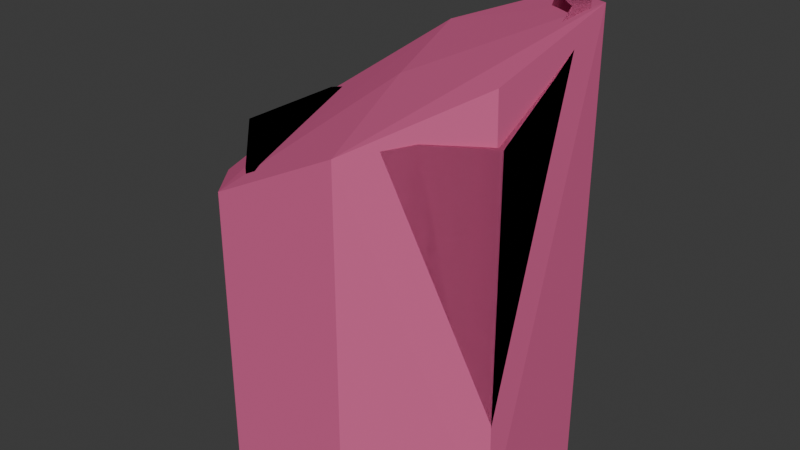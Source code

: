 # Source: conduitc.blend  (saved by Blender 4.2.66; exported with 4.5.12 LTS)
import bpy
from mathutils import Matrix  # noqa: F401  (used for matrix-valued properties, if any)

bpy.ops.wm.read_factory_settings(use_empty=True)
scene = bpy.context.scene
scene.name = 'Scene'

# ---- collections
col_collection = bpy.data.collections.new('Collection'); scene.collection.children.link(col_collection)

# ---- materials (node trees are filled in below, after node groups)
mat_f_im_flat_generic = bpy.data.materials.new('f_im flat_generic')
mat_f_im_flat_generic.diffuse_color = (0.2726, 0.6918, 0.009766, 1.0)
mat_f_im_panel_i = bpy.data.materials.new('f_im panel_i')
mat_f_im_panel_i.diffuse_color = (0.664, 0.04505, 0.7365, 1.0)
mat_hard_metal_thin_for = bpy.data.materials.new('hard_metal_thin_for')
mat_hard_metal_thin_for.diffuse_color = (0.6929, 0.1293, 0.2945, 1.0)

# ---- material node trees

# ---- world
world_world = bpy.data.worlds.new('World'); scene.world = world_world
world_world.use_nodes = True; world_world.node_tree.nodes.clear()
_N = world_world.node_tree.nodes; _L = world_world.node_tree.links
n0 = _N.new('ShaderNodeOutputWorld'); n0.name = 'World Output'; n0.location = (300, 300)
n1 = _N.new('ShaderNodeBackground'); n1.name = 'Background'; n1.location = (10, 300)
n1.inputs[0].default_value = (0.05088, 0.05088, 0.05088, 1.0)
_L.new(n1.outputs[0], n0.inputs[0])
n0.is_active_output = True
world_world.color = (0.05088, 0.05088, 0.05088)
world_world.sun_shadow_jitter_overblur = 0.0

# ---- meshes
me_conduitc = bpy.data.meshes.new('conduitC')
me_conduitc.from_pydata([(30.86, 12.79, -40.3), (12.81, 30.84, -40.3), (0.04792, 0.02559, -40.3), (-30.76, 12.79, -40.3), (12.81, -30.78, -40.3), (14.9, 35.89, -51.37), (30.86, 12.79, -51.37), (12.81, 30.84, -51.37), (-14.81, 35.89, -51.37), (-30.76, 12.79, -51.37), (-35.82, 14.88, -51.37), (-12.71, -30.78, -51.37), (30.86, -12.74, -40.3), (-12.71, 30.84, -51.37), (-12.71, 30.84, -40.3), (-30.76, -12.74, -40.3), (-30.76, -12.74, -51.37), (-12.71, -30.78, -40.3), (12.81, -30.78, -51.37), (30.86, -12.74, -51.37), (0.04792, 0.02559, 11.44), (-17.47, 7.283, 11.44), (-7.209, 17.55, 11.44), (14.9, -35.84, -51.37), (-14.81, -35.84, -51.37), (21.83, 21.81, 49.42), (-14.81, 35.89, 31.37), (-35.82, -14.83, 4.506), (-14.81, -35.84, 14.96), (-30.76, -12.74, 4.506), (12.81, -30.78, 31.37), (30.86, -12.74, 20.3), (12.81, 30.84, 36.8), (-12.71, 30.84, 31.37), (-30.76, 12.79, 20.3), (-12.71, -30.78, 14.96), (12.81, -30.78, 20.3), (35.91, 14.88, -51.37), (14.9, 35.89, 36.8), (-35.82, -14.83, -51.37), (14.9, -35.84, 31.37), (30.86, 12.79, 50.4), (30.86, 0.02559, 40.78), (35.91, 0.02559, 40.78), (35.91, -14.83, -51.37), (35.91, 14.88, 50.4), (25.41, 25.39, 49.42), (30.86, -12.74, 32.05), (21.83, -21.76, 33.59), (35.91, -14.83, 32.05), (25.41, -25.33, 33.59), (-35.82, 14.88, 11.89), (-30.76, 0.02559, 6.87), (-30.76, 12.79, 11.89), (-35.82, 0.02559, 6.87), (30.86, 12.79, 20.3), (17.57, 7.283, 20.3), (12.81, 30.84, 20.3), (-7.209, 17.55, 20.3), (-12.71, 30.84, 20.3), (-17.47, -7.232, 20.3), (-30.76, -12.74, 20.3), (-12.71, -30.78, 20.3), (17.57, 7.283, 11.44), (17.57, -7.232, 20.3), (7.305, 17.55, 11.44), (7.305, 17.55, 20.3), (-17.47, 7.283, 20.3), (-17.47, -7.232, 11.44), (-7.209, -17.49, 20.3), (7.305, -17.49, 20.3), (-7.209, -17.49, 11.44), (17.57, -7.232, 11.44), (7.305, -17.49, 11.44), (-22.98, 20.57, 20.3), (-4.414, -30.78, 20.3)], [], [(2, 0, 12), (2, 1, 0), (2, 14, 1), (2, 3, 14), (2, 15, 3), (2, 17, 15), (2, 4, 17), (2, 12, 4), (37, 44, 19), (19, 6, 37), (5, 37, 6), (6, 7, 5), (8, 5, 7), (7, 13, 8), (10, 8, 13), (13, 9, 10), (39, 10, 9), (9, 16, 39), (24, 39, 16), (16, 11, 24), (23, 24, 11), (11, 18, 23), (44, 23, 18), (18, 19, 44), (6, 19, 12), (12, 0, 6), (7, 6, 0), (0, 1, 7), (13, 7, 1), (1, 14, 13), (9, 13, 14), (14, 3, 9), (16, 9, 3), (3, 15, 16), (11, 16, 15), (15, 17, 11), (18, 11, 17), (17, 4, 18), (19, 18, 4), (4, 12, 19), (8, 10, 51), (54, 39, 27), (63, 20, 72), (65, 20, 63), (22, 20, 65), (21, 20, 22), (68, 20, 21), (71, 20, 68), (73, 20, 71), (72, 20, 73), (23, 28, 24), (44, 50, 23), (49, 43, 47), (42, 47, 43), (46, 38, 25), (25, 41, 46), (38, 26, 32), (33, 32, 26), (54, 27, 52), (29, 52, 27), (27, 28, 29), (35, 29, 28), (75, 30, 36), (62, 35, 75), (40, 50, 30), (48, 30, 50), (47, 42, 31), (55, 31, 42), (41, 25, 55), (57, 55, 32), (32, 33, 57), (59, 57, 33), (52, 29, 34), (61, 34, 29), (29, 35, 61), (62, 61, 35), (70, 69, 75), (69, 62, 75), (30, 48, 36), (31, 36, 48), (45, 44, 37), (43, 49, 44), (38, 37, 5), (38, 46, 37), (26, 5, 8), (26, 38, 5), (51, 26, 8), (39, 54, 10), (28, 39, 24), (28, 27, 39), (40, 28, 23), (50, 40, 23), (41, 42, 45), (42, 41, 55), (45, 43, 44), (43, 45, 42), (32, 25, 38), (25, 32, 55), (45, 46, 41), (46, 45, 37), (47, 48, 49), (48, 47, 31), (49, 50, 44), (50, 49, 48), (51, 54, 53), (54, 51, 10), (53, 52, 34), (52, 53, 54), (31, 55, 56), (56, 64, 31), (55, 57, 66), (66, 56, 55), (57, 59, 58), (58, 66, 57), (74, 26, 51), (34, 61, 60), (60, 67, 34), (61, 62, 69), (69, 60, 61), (75, 28, 40), (36, 70, 75), (36, 31, 64), (64, 70, 36), (64, 56, 63), (63, 72, 64), (56, 66, 65), (65, 63, 56), (66, 58, 22), (22, 65, 66), (58, 67, 21), (21, 22, 58), (67, 60, 68), (68, 21, 67), (60, 69, 71), (71, 68, 60), (69, 70, 73), (73, 71, 69), (70, 64, 72), (72, 73, 70), (58, 59, 74), (59, 33, 74), (53, 34, 74), (51, 53, 74), (74, 33, 26), (34, 67, 74), (67, 58, 74), (40, 30, 75), (75, 35, 28)])
me_conduitc.polygons.foreach_set('use_smooth', [True] * 148)
me_conduitc.polygons.foreach_set('material_index', [0, 0, 0, 0, 0, 0, 0, 0, 1, 1, 1, 1, 1, 1, 1, 1, 1, 1, 1, 1, 1, 1, 1, 1, 1, 1, 1, 1, 1, 1, 1, 1, 1, 1, 1, 1, 1, 1, 1, 1, 1, 1, 0, 0, 0, 0, 0, 0, 0, 0, 1, 1, 1, 1, 1, 1, 1, 1, 1, 1, 1, 1, 1, 0, 1, 1, 1, 1, 1, 1, 1, 1, 0, 0, 0, 0, 0, 0, 1, 1, 1, 1, 1, 1, 1, 1, 1, 1, 1, 1, 1, 1, 1, 1, 1, 1, 1, 1, 1, 1, 1, 1, 1, 1, 1, 1, 0, 1, 0, 0, 0, 0, 0, 0, 1, 0, 0, 0, 0, 1, 0, 0, 0, 0, 0, 0, 0, 0, 0, 0, 0, 0, 0, 0, 0, 0, 0, 0, 0, 0, 1, 0, 1, 1, 0, 0, 1, 1])
_k = set([(0, 1), (0, 12), (1, 14), (3, 14), (3, 15), (4, 12), (4, 17), (5, 8), (5, 37), (6, 7), (6, 19), (7, 13), (8, 10), (9, 13), (9, 16), (10, 39), (11, 16), (11, 18), (15, 17), (18, 19), (21, 22), (21, 68), (22, 65), (23, 24), (23, 44), (24, 39), (25, 32), (25, 41), (26, 38), (26, 51), (27, 28), (27, 54), (28, 40), (29, 35), (29, 52), (30, 48), (30, 75), (31, 36), (31, 55), (32, 33), (33, 74), (34, 61), (34, 74), (35, 75), (36, 75), (37, 44), (38, 46), (40, 50), (41, 42), (42, 47), (43, 45), (43, 49), (45, 46), (47, 48), (49, 50), (51, 54), (52, 53), (53, 74), (55, 57), (56, 64), (56, 66), (57, 59), (58, 66), (58, 67), (59, 74), (60, 67), (60, 69), (61, 62), (62, 75), (63, 65), (63, 72), (64, 70), (68, 71), (69, 70), (71, 73), (72, 73)])
me_conduitc.attributes.new('sharp_edge', 'BOOLEAN', 'EDGE').data.foreach_set('value', [ (min(e.vertices), max(e.vertices)) in _k for e in me_conduitc.edges])
_uv = me_conduitc.uv_layers.new(name='UVMap_0')
_uv.uv.foreach_set('vector', [0.5636, 0.3505, 0.4759, 0.3868, 0.4759, 0.3142, 0.5636, 0.3505, 0.5273, 0.4381, 0.4759, 0.3868, 0.5636, 0.3505, 0.5999, 0.4381, 0.5273, 0.4381, 0.5636, 0.3505, 0.6512, 0.3868, 0.5999, 0.4381, 0.5636, 0.3505, 0.6512, 0.3142, 0.6512, 0.3868, 0.5636, 0.3505, 0.5999, 0.2629, 0.6512, 0.3142, 0.5636, 0.3505, 0.5273, 0.2629, 0.5999, 0.2629, 0.5636, 0.3505, 0.4759, 0.3142, 0.5273, 0.2629, 0.4175, -1.018, 0.3642, -1.018, 0.368, -0.9452, 0.368, -0.9452, 0.4138, -0.9452, 0.4175, -1.018, 0.4552, -0.7164, 0.4175, -1.018, 0.4138, -0.9452, 0.4138, -0.9452, 0.4462, -0.6864, 0.4552, -0.7164, 0.4552, -0.2904, 0.4552, -0.7164, 0.4462, -0.6864, 0.4462, -0.6864, 0.4462, -0.3204, 0.4552, -0.2904, 0.4175, 0.01089, 0.4552, -0.2904, 0.4462, -0.3204, 0.4462, -0.3204, 0.4138, -0.06159, 0.4175, 0.01089, 0.3642, 0.01089, 0.4175, 0.01089, 0.4138, -0.06159, 0.4138, -0.06159, 0.368, -0.06159, 0.3642, 0.01089, 0.3265, -0.2904, 0.3642, 0.01089, 0.368, -0.06159, 0.368, -0.06159, 0.3356, -0.3204, 0.3265, -0.2904, 0.3265, -0.7164, 0.3265, -0.2904, 0.3356, -0.3204, 0.3356, -0.3204, 0.3356, -0.6864, 0.3265, -0.7164, 0.3642, -1.018, 0.3265, -0.7164, 0.3356, -0.6864, 0.3356, -0.6864, 0.368, -0.9452, 0.3642, -1.018, -0.8716, -1.008, -0.6583, -1.008, -0.6583, -0.838, -0.6583, -0.838, -0.8716, -0.838, -0.8716, -1.008, 0.2002, -1.008, 0.4135, -1.008, 0.4135, -0.838, 0.4135, -0.838, 0.2002, -0.838, 0.2002, -1.008, -0.01297, -1.008, 0.2002, -1.008, 0.2002, -0.838, 0.2002, -0.838, -0.01297, -0.838, -0.01297, -1.008, 1.606, -1.008, 1.819, -1.008, 1.819, -0.838, 1.819, -0.838, 1.606, -0.838, 1.606, -1.008, 1.393, -1.008, 1.606, -1.008, 1.606, -0.838, 1.606, -0.838, 1.393, -0.838, 1.393, -1.008, 0.7472, -1.008, 0.9605, -1.008, 0.9605, -0.838, 0.9605, -0.838, 0.7472, -0.838, 0.7472, -1.008, 0.534, -1.008, 0.7472, -1.008, 0.7472, -0.838, 0.7472, -0.838, 0.534, -0.838, 0.534, -1.008, -0.6583, -1.008, -0.4451, -1.008, -0.4451, -0.838, -0.4451, -0.838, -0.6583, -0.838, -0.6583, -1.008, -0.9065, -1.008, -0.6583, -1.008, -0.6583, 0.07659, -0.5342, -0.000388, -0.4102, -1.008, -0.4102, -0.03662, 0.6134, 0.3711, 0.5636, 0.3505, 0.6134, 0.3299, 0.5842, 0.4003, 0.5636, 0.3505, 0.6134, 0.3711, 0.5429, 0.4003, 0.5636, 0.3505, 0.5842, 0.4003, 0.5137, 0.3711, 0.5636, 0.3505, 0.5429, 0.4003, 0.5137, 0.3299, 0.5636, 0.3505, 0.5137, 0.3711, 0.5429, 0.3007, 0.5636, 0.3505, 0.5137, 0.3299, 0.5842, 0.3007, 0.5636, 0.3505, 0.5429, 0.3007, 0.6134, 0.3299, 0.5636, 0.3505, 0.5842, 0.3007, 0.4484, -1.008, 0.2002, 0.1236, 0.2002, -1.008, 1.606, -1.008, 1.482, 0.4091, 1.358, -1.008, 0.3642, -1.018, 0.3909, -1.018, 0.368, -0.9452, 0.3909, -0.9452, 0.368, -0.9452, 0.3909, -1.018, 0.4364, -0.867, 0.4552, -0.7164, 0.43, -0.8158, 0.43, -0.8158, 0.4138, -0.9452, 0.4364, -0.867, 0.4552, -0.7164, 0.4552, -0.2904, 0.4462, -0.6864, 0.4462, -0.3204, 0.4462, -0.6864, 0.4552, -0.2904, 0.3909, 0.01089, 0.3642, 0.01089, 0.3909, -0.06159, 0.368, -0.06159, 0.3909, -0.06159, 0.3642, 0.01089, 0.3642, 0.01089, 0.3265, -0.2904, 0.368, -0.06159, 0.3356, -0.3204, 0.368, -0.06159, 0.3265, -0.2904, 0.5636, 0.2629, -0.4451, 0.3751, 0.5999, 0.2629, 0.5273, 0.2629, 0.3356, -0.3204, 0.5636, 0.2629, 0.3265, -0.7164, 0.3454, -0.867, 0.3356, -0.6864, 0.3518, -0.8158, 0.3356, -0.6864, 0.3454, -0.867, -0.6583, 0.3854, -0.7649, 0.5192, -0.6583, 0.2054, -0.8716, 0.2054, -0.6583, 0.2054, -0.7649, 0.5192, 0.4135, 0.6667, 0.3068, 0.6517, 0.4135, 0.2054, 0.2002, 0.2054, 0.4135, 0.2054, 0.2002, 0.4583, 0.2002, 0.4583, -0.01297, 0.3751, 0.2002, 0.2054, -0.01297, 0.2054, 0.2002, 0.2054, -0.01297, 0.3751, 0.7155, 0.5317, 0.7518, 0.525, 0.6792, 0.5699, 0.7518, 0.5699, 0.6792, 0.5699, 0.7518, 0.525, 0.7518, 0.525, 0.8032, 0.5547, 0.7518, 0.5699, 0.8032, 0.5699, 0.7518, 0.5699, 0.8032, 0.5547, 0.5842, 0.3007, 0.5429, 0.3007, 0.5636, 0.2629, 0.5429, 0.3007, 0.5273, 0.2629, 0.5636, 0.2629, -0.4451, 0.3751, -0.5517, 0.4091, -0.4451, 0.2054, -0.6583, 0.2054, -0.4451, 0.2054, -0.5517, 0.4091, 1.854, 0.6667, 1.606, -1.008, 1.854, -1.008, 1.73, 0.5192, 1.606, 0.3854, 1.606, -1.008, 0.7472, 0.4583, 0.4991, -1.008, 0.7472, -1.008, 0.7472, 0.4583, 0.6231, 0.6517, 0.4991, -1.008, 0.9954, 0.3751, 0.7472, -1.008, 0.9954, -1.008, 0.9954, 0.3751, 0.7472, 0.4583, 0.7472, -1.008, -0.6583, 0.07659, -0.9065, 0.3751, -0.9065, -1.008, -0.4102, -1.008, -0.5342, -0.000388, -0.6583, -1.008, 0.2002, 0.1236, -0.04795, -1.008, 0.2002, -1.008, 0.2002, 0.1236, -0.04795, -0.03662, -0.04795, -1.008, 0.4484, 0.3751, 0.2002, 0.1236, 0.4484, -1.008, 1.482, 0.4091, 1.358, 0.3751, 1.358, -1.008, 0.4138, -0.9452, 0.3909, -0.9452, 0.4175, -1.018, -0.7649, 0.5192, -0.8716, 0.6667, -0.8716, 0.2054, 1.854, 0.6667, 1.73, 0.5192, 1.606, -1.008, 0.3909, -1.018, 0.4175, -1.018, 0.3909, -0.9452, 0.4462, -0.6864, 0.43, -0.8158, 0.4552, -0.7164, 0.3068, 0.6517, 0.2002, 0.4583, 0.4135, 0.2054, 0.4175, -1.018, 0.4364, -0.867, 0.4138, -0.9452, 0.6231, 0.6517, 0.4991, 0.6667, 0.4991, -1.008, 0.368, -0.9452, 0.3518, -0.8158, 0.3642, -1.018, -0.5517, 0.4091, -0.6583, 0.3854, -0.6583, 0.2054, 1.606, 0.3854, 1.482, 0.4091, 1.606, -1.008, 0.3454, -0.867, 0.3642, -1.018, 0.3518, -0.8158, 0.4175, 0.01089, 0.3909, 0.01089, 0.4138, -0.06159, -0.5342, -0.000388, -0.6583, 0.07659, -0.6583, -1.008, 0.6792, 0.546, 0.7155, 0.5317, 0.6792, 0.5699, 0.3909, -0.06159, 0.4138, -0.06159, 0.3909, 0.01089, 0.6512, 0.3142, 0.6512, 0.3868, 0.6134, 0.3711, 0.6134, 0.3711, 0.6134, 0.3299, 0.6512, 0.3142, 0.6512, 0.3868, 0.5999, 0.4381, 0.5842, 0.4003, 0.5842, 0.4003, 0.6134, 0.3711, 0.6512, 0.3868, 0.5999, 0.4381, 0.5273, 0.4381, 0.5429, 0.4003, 0.5429, 0.4003, 0.5842, 0.4003, 0.5999, 0.4381, 0.43, -0.191, 0.4552, -0.2904, 0.4175, 0.01089, 0.4759, 0.3868, 0.4759, 0.3142, 0.5137, 0.3299, 0.5137, 0.3299, 0.5137, 0.3711, 0.4759, 0.3868, 0.4759, 0.3142, 0.5273, 0.2629, 0.5429, 0.3007, 0.5429, 0.3007, 0.5137, 0.3299, 0.4759, 0.3142, 0.3356, -0.5034, 0.3265, -0.2904, 0.3265, -0.7164, 0.5999, 0.2629, 0.5842, 0.3007, 0.5636, 0.2629, 0.5999, 0.2629, 0.6512, 0.3142, 0.6134, 0.3299, 0.6134, 0.3299, 0.5842, 0.3007, 0.5999, 0.2629, 0.7362, 0.5699, 0.6949, 0.5699, 0.6949, 0.5447, 0.6949, 0.5447, 0.7362, 0.5447, 0.7362, 0.5699, 0.6949, 0.5699, 0.6657, 0.5699, 0.6657, 0.5447, 0.6657, 0.5447, 0.6949, 0.5447, 0.6949, 0.5699, 0.5842, 0.5699, 0.5429, 0.5699, 0.5429, 0.5447, 0.5429, 0.5447, 0.5842, 0.5447, 0.5842, 0.5699, 0.5429, 0.5699, 0.5137, 0.5699, 0.5137, 0.5447, 0.5137, 0.5447, 0.5429, 0.5447, 0.5429, 0.5699, 0.4322, 0.5699, 0.3909, 0.5699, 0.3909, 0.5447, 0.3909, 0.5447, 0.4322, 0.5447, 0.4322, 0.5699, 0.3909, 0.5699, 0.3617, 0.5699, 0.3617, 0.5447, 0.3617, 0.5447, 0.3909, 0.5447, 0.3909, 0.5699, 0.5842, 0.5699, 0.5429, 0.5699, 0.5429, 0.5447, 0.5429, 0.5447, 0.5842, 0.5447, 0.5842, 0.5699, 0.5429, 0.5699, 0.5137, 0.5699, 0.5137, 0.5447, 0.5137, 0.5447, 0.5429, 0.5447, 0.5429, 0.5699, 0.5429, 0.4003, 0.5273, 0.4381, 0.5016, 0.4125, 0.5273, 0.4381, 0.4462, -0.3204, 0.5016, 0.4125, 0.4138, -0.06159, 0.4759, 0.3868, 0.43, -0.191, 0.4175, 0.01089, 0.4138, -0.06159, 0.43, -0.191, 0.43, -0.191, 0.4462, -0.3204, 0.4552, -0.2904, 0.4759, 0.3868, 0.5137, 0.3711, 0.5016, 0.4125, 0.5137, 0.3711, 0.5429, 0.4003, 0.5016, 0.4125, 0.3265, -0.7164, 0.3356, -0.6864, 0.3356, -0.5034, 0.3356, -0.5034, 0.3356, -0.3204, 0.3265, -0.2904])
me_conduitc.materials.append(mat_f_im_flat_generic)
me_conduitc.materials.append(mat_f_im_panel_i)
me_conduitc.update()
me_conduitc_havok = bpy.data.meshes.new('$conduitC_havok')
me_conduitc_havok.from_pydata([(36.35, -15.06, -51.6), (36.35, 15.06, -51.6), (15.06, 36.35, -51.6), (-15.06, 36.35, -51.6), (-36.35, 15.06, -51.6), (-36.35, -15.06, -51.6), (-15.06, -36.35, -51.6), (15.06, -36.35, -51.6), (34.22, -15.06, 42.99), (36.35, 15.06, 51.6), (15.06, 36.35, 45.98), (-15.06, 36.35, 33.93), (-36.35, 15.06, 16.21), (-36.35, -15.06, 7.664), (-15.06, -36.35, 16.47), (15.06, -36.35, 31.75), (0.0, 0.0, 33.97)], [], [(10, 11, 9), (11, 16, 9), (16, 15, 9), (15, 8, 9), (11, 10, 2, 3), (13, 12, 4, 5), (0, 8, 15, 7), (12, 14, 11), (14, 16, 11), (14, 15, 16), (12, 11, 3, 4), (7, 15, 14, 6), (7, 6, 5), (7, 5, 4), (7, 4, 3), (7, 3, 2), (7, 2, 1), (7, 1, 0), (13, 14, 12), (6, 14, 13, 5), (0, 1, 9, 8), (10, 9, 1, 2)])
me_conduitc_havok.materials.append(mat_hard_metal_thin_for)
me_conduitc_havok.update()
me_conduitc_001 = bpy.data.meshes.new('conduitC.001')
me_conduitc_001.from_pydata([(30.86, 12.79, -40.3), (12.81, 30.84, -40.3), (0.04792, 0.02559, -40.3), (-30.76, 12.79, -40.3), (12.81, -30.78, -40.3), (14.9, 35.89, -51.37), (30.86, 12.79, -51.37), (12.81, 30.84, -51.37), (-14.81, 35.89, -51.37), (-30.76, 12.79, -51.37), (-35.82, 14.88, -51.37), (-12.71, -30.78, -51.37), (30.86, -12.74, -40.3), (-12.71, 30.84, -51.37), (-12.71, 30.84, -40.3), (-30.76, -12.74, -40.3), (-30.76, -12.74, -51.37), (-12.71, -30.78, -40.3), (12.81, -30.78, -51.37), (30.86, -12.74, -51.37), (0.04792, 0.02559, 11.44), (-17.47, 7.283, 11.44), (-7.209, 17.55, 11.44), (14.9, -35.84, -51.37), (-14.81, -35.84, -51.37), (21.83, 21.81, 49.42), (-14.81, 35.89, 31.37), (-35.82, -14.83, 4.506), (-14.81, -35.84, 14.96), (-30.76, -12.74, 4.506), (12.81, -30.78, 31.37), (30.86, -12.74, 20.3), (12.81, 30.84, 36.8), (-12.71, 30.84, 31.37), (-30.76, 12.79, 20.3), (-12.71, -30.78, 14.96), (12.81, -30.78, 20.3), (35.91, 14.88, -51.37), (14.9, 35.89, 36.8), (-35.82, -14.83, -51.37), (14.9, -35.84, 31.37), (30.86, 12.79, 50.4), (30.86, 0.02559, 40.78), (35.91, 0.02559, 40.78), (35.91, -14.83, -51.37), (35.91, 14.88, 50.4), (25.41, 25.39, 49.42), (30.86, -12.74, 32.05), (21.83, -21.76, 33.59), (35.91, -14.83, 32.05), (25.41, -25.33, 33.59), (-35.82, 14.88, 11.89), (-30.76, 0.02559, 6.87), (-30.76, 12.79, 11.89), (-35.82, 0.02559, 6.87), (30.86, 12.79, 20.3), (17.57, 7.283, 20.3), (12.81, 30.84, 20.3), (-7.209, 17.55, 20.3), (-12.71, 30.84, 20.3), (-17.47, -7.232, 20.3), (-30.76, -12.74, 20.3), (-12.71, -30.78, 20.3), (17.57, 7.283, 11.44), (17.57, -7.232, 20.3), (7.305, 17.55, 11.44), (7.305, 17.55, 20.3), (-17.47, 7.283, 20.3), (-17.47, -7.232, 11.44), (-7.209, -17.49, 20.3), (7.305, -17.49, 20.3), (-7.209, -17.49, 11.44), (17.57, -7.232, 11.44), (7.305, -17.49, 11.44), (-22.98, 20.57, 20.3), (-4.414, -30.78, 20.3)], [], [(2, 0, 12), (2, 1, 0), (2, 14, 1), (2, 3, 14), (2, 15, 3), (2, 17, 15), (2, 4, 17), (2, 12, 4), (37, 44, 19), (19, 6, 37), (5, 37, 6), (6, 7, 5), (8, 5, 7), (7, 13, 8), (10, 8, 13), (13, 9, 10), (39, 10, 9), (9, 16, 39), (24, 39, 16), (16, 11, 24), (23, 24, 11), (11, 18, 23), (44, 23, 18), (18, 19, 44), (6, 19, 12), (12, 0, 6), (7, 6, 0), (0, 1, 7), (13, 7, 1), (1, 14, 13), (9, 13, 14), (14, 3, 9), (16, 9, 3), (3, 15, 16), (11, 16, 15), (15, 17, 11), (18, 11, 17), (17, 4, 18), (19, 18, 4), (4, 12, 19), (8, 10, 51), (54, 39, 27), (63, 20, 72), (65, 20, 63), (22, 20, 65), (21, 20, 22), (68, 20, 21), (71, 20, 68), (73, 20, 71), (72, 20, 73), (23, 28, 24), (44, 50, 23), (49, 43, 47), (42, 47, 43), (46, 38, 25), (25, 41, 46), (38, 26, 32), (33, 32, 26), (54, 27, 52), (29, 52, 27), (27, 28, 29), (35, 29, 28), (75, 30, 36), (62, 35, 75), (40, 50, 30), (48, 30, 50), (47, 42, 31), (55, 31, 42), (41, 25, 55), (57, 55, 32), (32, 33, 57), (59, 57, 33), (52, 29, 34), (61, 34, 29), (29, 35, 61), (62, 61, 35), (70, 69, 75), (69, 62, 75), (30, 48, 36), (31, 36, 48), (45, 44, 37), (43, 49, 44), (38, 37, 5), (38, 46, 37), (26, 5, 8), (26, 38, 5), (51, 26, 8), (39, 54, 10), (28, 39, 24), (28, 27, 39), (40, 28, 23), (50, 40, 23), (41, 42, 45), (42, 41, 55), (45, 43, 44), (43, 45, 42), (32, 25, 38), (25, 32, 55), (45, 46, 41), (46, 45, 37), (47, 48, 49), (48, 47, 31), (49, 50, 44), (50, 49, 48), (51, 54, 53), (54, 51, 10), (53, 52, 34), (52, 53, 54), (31, 55, 56), (56, 64, 31), (55, 57, 66), (66, 56, 55), (57, 59, 58), (58, 66, 57), (74, 26, 51), (34, 61, 60), (60, 67, 34), (61, 62, 69), (69, 60, 61), (75, 28, 40), (36, 70, 75), (36, 31, 64), (64, 70, 36), (64, 56, 63), (63, 72, 64), (56, 66, 65), (65, 63, 56), (66, 58, 22), (22, 65, 66), (58, 67, 21), (21, 22, 58), (67, 60, 68), (68, 21, 67), (60, 69, 71), (71, 68, 60), (69, 70, 73), (73, 71, 69), (70, 64, 72), (72, 73, 70), (58, 59, 74), (59, 33, 74), (53, 34, 74), (51, 53, 74), (74, 33, 26), (34, 67, 74), (67, 58, 74), (40, 30, 75), (75, 35, 28)])
me_conduitc_001.polygons.foreach_set('use_smooth', [True] * 148)
_k = set([(0, 1), (0, 12), (1, 14), (3, 14), (3, 15), (4, 12), (4, 17), (5, 8), (5, 37), (6, 7), (6, 19), (7, 13), (8, 10), (9, 13), (9, 16), (10, 39), (11, 16), (11, 18), (15, 17), (18, 19), (21, 22), (21, 68), (22, 65), (23, 24), (23, 44), (24, 39), (25, 32), (25, 41), (26, 38), (26, 51), (27, 28), (27, 54), (28, 40), (29, 35), (29, 52), (30, 48), (30, 75), (31, 36), (31, 55), (32, 33), (33, 74), (34, 61), (34, 74), (35, 75), (36, 75), (37, 44), (38, 46), (40, 50), (41, 42), (42, 47), (43, 45), (43, 49), (45, 46), (47, 48), (49, 50), (51, 54), (52, 53), (53, 74), (55, 57), (56, 64), (56, 66), (57, 59), (58, 66), (58, 67), (59, 74), (60, 67), (60, 69), (61, 62), (62, 75), (63, 65), (63, 72), (64, 70), (68, 71), (69, 70), (71, 73), (72, 73)])
me_conduitc_001.attributes.new('sharp_edge', 'BOOLEAN', 'EDGE').data.foreach_set('value', [ (min(e.vertices), max(e.vertices)) in _k for e in me_conduitc_001.edges])
_uv = me_conduitc_001.uv_layers.new(name='UVMap_0')
_uv.uv.foreach_set('vector', [0.5636, 0.3505, 0.4759, 0.3868, 0.4759, 0.3142, 0.5636, 0.3505, 0.5273, 0.4381, 0.4759, 0.3868, 0.5636, 0.3505, 0.5999, 0.4381, 0.5273, 0.4381, 0.5636, 0.3505, 0.6512, 0.3868, 0.5999, 0.4381, 0.5636, 0.3505, 0.6512, 0.3142, 0.6512, 0.3868, 0.5636, 0.3505, 0.5999, 0.2629, 0.6512, 0.3142, 0.5636, 0.3505, 0.5273, 0.2629, 0.5999, 0.2629, 0.5636, 0.3505, 0.4759, 0.3142, 0.5273, 0.2629, 0.4175, -1.018, 0.3642, -1.018, 0.368, -0.9452, 0.368, -0.9452, 0.4138, -0.9452, 0.4175, -1.018, 0.4552, -0.7164, 0.4175, -1.018, 0.4138, -0.9452, 0.4138, -0.9452, 0.4462, -0.6864, 0.4552, -0.7164, 0.4552, -0.2904, 0.4552, -0.7164, 0.4462, -0.6864, 0.4462, -0.6864, 0.4462, -0.3204, 0.4552, -0.2904, 0.4175, 0.01089, 0.4552, -0.2904, 0.4462, -0.3204, 0.4462, -0.3204, 0.4138, -0.06159, 0.4175, 0.01089, 0.3642, 0.01089, 0.4175, 0.01089, 0.4138, -0.06159, 0.4138, -0.06159, 0.368, -0.06159, 0.3642, 0.01089, 0.3265, -0.2904, 0.3642, 0.01089, 0.368, -0.06159, 0.368, -0.06159, 0.3356, -0.3204, 0.3265, -0.2904, 0.3265, -0.7164, 0.3265, -0.2904, 0.3356, -0.3204, 0.3356, -0.3204, 0.3356, -0.6864, 0.3265, -0.7164, 0.3642, -1.018, 0.3265, -0.7164, 0.3356, -0.6864, 0.3356, -0.6864, 0.368, -0.9452, 0.3642, -1.018, -0.8716, -1.008, -0.6583, -1.008, -0.6583, -0.838, -0.6583, -0.838, -0.8716, -0.838, -0.8716, -1.008, 0.2002, -1.008, 0.4135, -1.008, 0.4135, -0.838, 0.4135, -0.838, 0.2002, -0.838, 0.2002, -1.008, -0.01297, -1.008, 0.2002, -1.008, 0.2002, -0.838, 0.2002, -0.838, -0.01297, -0.838, -0.01297, -1.008, 1.606, -1.008, 1.819, -1.008, 1.819, -0.838, 1.819, -0.838, 1.606, -0.838, 1.606, -1.008, 1.393, -1.008, 1.606, -1.008, 1.606, -0.838, 1.606, -0.838, 1.393, -0.838, 1.393, -1.008, 0.7472, -1.008, 0.9605, -1.008, 0.9605, -0.838, 0.9605, -0.838, 0.7472, -0.838, 0.7472, -1.008, 0.534, -1.008, 0.7472, -1.008, 0.7472, -0.838, 0.7472, -0.838, 0.534, -0.838, 0.534, -1.008, -0.6583, -1.008, -0.4451, -1.008, -0.4451, -0.838, -0.4451, -0.838, -0.6583, -0.838, -0.6583, -1.008, -0.9065, -1.008, -0.6583, -1.008, -0.6583, 0.07659, -0.5342, -0.000388, -0.4102, -1.008, -0.4102, -0.03662, 0.6134, 0.3711, 0.5636, 0.3505, 0.6134, 0.3299, 0.5842, 0.4003, 0.5636, 0.3505, 0.6134, 0.3711, 0.5429, 0.4003, 0.5636, 0.3505, 0.5842, 0.4003, 0.5137, 0.3711, 0.5636, 0.3505, 0.5429, 0.4003, 0.5137, 0.3299, 0.5636, 0.3505, 0.5137, 0.3711, 0.5429, 0.3007, 0.5636, 0.3505, 0.5137, 0.3299, 0.5842, 0.3007, 0.5636, 0.3505, 0.5429, 0.3007, 0.6134, 0.3299, 0.5636, 0.3505, 0.5842, 0.3007, 0.4484, -1.008, 0.2002, 0.1236, 0.2002, -1.008, 1.606, -1.008, 1.482, 0.4091, 1.358, -1.008, 0.3642, -1.018, 0.3909, -1.018, 0.368, -0.9452, 0.3909, -0.9452, 0.368, -0.9452, 0.3909, -1.018, 0.4364, -0.867, 0.4552, -0.7164, 0.43, -0.8158, 0.43, -0.8158, 0.4138, -0.9452, 0.4364, -0.867, 0.4552, -0.7164, 0.4552, -0.2904, 0.4462, -0.6864, 0.4462, -0.3204, 0.4462, -0.6864, 0.4552, -0.2904, 0.3909, 0.01089, 0.3642, 0.01089, 0.3909, -0.06159, 0.368, -0.06159, 0.3909, -0.06159, 0.3642, 0.01089, 0.3642, 0.01089, 0.3265, -0.2904, 0.368, -0.06159, 0.3356, -0.3204, 0.368, -0.06159, 0.3265, -0.2904, 0.5636, 0.2629, -0.4451, 0.3751, 0.5999, 0.2629, 0.5273, 0.2629, 0.3356, -0.3204, 0.5636, 0.2629, 0.3265, -0.7164, 0.3454, -0.867, 0.3356, -0.6864, 0.3518, -0.8158, 0.3356, -0.6864, 0.3454, -0.867, -0.6583, 0.3854, -0.7649, 0.5192, -0.6583, 0.2054, -0.8716, 0.2054, -0.6583, 0.2054, -0.7649, 0.5192, 0.4135, 0.6667, 0.3068, 0.6517, 0.4135, 0.2054, 0.2002, 0.2054, 0.4135, 0.2054, 0.2002, 0.4583, 0.2002, 0.4583, -0.01297, 0.3751, 0.2002, 0.2054, -0.01297, 0.2054, 0.2002, 0.2054, -0.01297, 0.3751, 0.7155, 0.5317, 0.7518, 0.525, 0.6792, 0.5699, 0.7518, 0.5699, 0.6792, 0.5699, 0.7518, 0.525, 0.7518, 0.525, 0.8032, 0.5547, 0.7518, 0.5699, 0.8032, 0.5699, 0.7518, 0.5699, 0.8032, 0.5547, 0.5842, 0.3007, 0.5429, 0.3007, 0.5636, 0.2629, 0.5429, 0.3007, 0.5273, 0.2629, 0.5636, 0.2629, -0.4451, 0.3751, -0.5517, 0.4091, -0.4451, 0.2054, -0.6583, 0.2054, -0.4451, 0.2054, -0.5517, 0.4091, 1.854, 0.6667, 1.606, -1.008, 1.854, -1.008, 1.73, 0.5192, 1.606, 0.3854, 1.606, -1.008, 0.7472, 0.4583, 0.4991, -1.008, 0.7472, -1.008, 0.7472, 0.4583, 0.6231, 0.6517, 0.4991, -1.008, 0.9954, 0.3751, 0.7472, -1.008, 0.9954, -1.008, 0.9954, 0.3751, 0.7472, 0.4583, 0.7472, -1.008, -0.6583, 0.07659, -0.9065, 0.3751, -0.9065, -1.008, -0.4102, -1.008, -0.5342, -0.000388, -0.6583, -1.008, 0.2002, 0.1236, -0.04795, -1.008, 0.2002, -1.008, 0.2002, 0.1236, -0.04795, -0.03662, -0.04795, -1.008, 0.4484, 0.3751, 0.2002, 0.1236, 0.4484, -1.008, 1.482, 0.4091, 1.358, 0.3751, 1.358, -1.008, 0.4138, -0.9452, 0.3909, -0.9452, 0.4175, -1.018, -0.7649, 0.5192, -0.8716, 0.6667, -0.8716, 0.2054, 1.854, 0.6667, 1.73, 0.5192, 1.606, -1.008, 0.3909, -1.018, 0.4175, -1.018, 0.3909, -0.9452, 0.4462, -0.6864, 0.43, -0.8158, 0.4552, -0.7164, 0.3068, 0.6517, 0.2002, 0.4583, 0.4135, 0.2054, 0.4175, -1.018, 0.4364, -0.867, 0.4138, -0.9452, 0.6231, 0.6517, 0.4991, 0.6667, 0.4991, -1.008, 0.368, -0.9452, 0.3518, -0.8158, 0.3642, -1.018, -0.5517, 0.4091, -0.6583, 0.3854, -0.6583, 0.2054, 1.606, 0.3854, 1.482, 0.4091, 1.606, -1.008, 0.3454, -0.867, 0.3642, -1.018, 0.3518, -0.8158, 0.4175, 0.01089, 0.3909, 0.01089, 0.4138, -0.06159, -0.5342, -0.000388, -0.6583, 0.07659, -0.6583, -1.008, 0.6792, 0.546, 0.7155, 0.5317, 0.6792, 0.5699, 0.3909, -0.06159, 0.4138, -0.06159, 0.3909, 0.01089, 0.6512, 0.3142, 0.6512, 0.3868, 0.6134, 0.3711, 0.6134, 0.3711, 0.6134, 0.3299, 0.6512, 0.3142, 0.6512, 0.3868, 0.5999, 0.4381, 0.5842, 0.4003, 0.5842, 0.4003, 0.6134, 0.3711, 0.6512, 0.3868, 0.5999, 0.4381, 0.5273, 0.4381, 0.5429, 0.4003, 0.5429, 0.4003, 0.5842, 0.4003, 0.5999, 0.4381, 0.43, -0.191, 0.4552, -0.2904, 0.4175, 0.01089, 0.4759, 0.3868, 0.4759, 0.3142, 0.5137, 0.3299, 0.5137, 0.3299, 0.5137, 0.3711, 0.4759, 0.3868, 0.4759, 0.3142, 0.5273, 0.2629, 0.5429, 0.3007, 0.5429, 0.3007, 0.5137, 0.3299, 0.4759, 0.3142, 0.3356, -0.5034, 0.3265, -0.2904, 0.3265, -0.7164, 0.5999, 0.2629, 0.5842, 0.3007, 0.5636, 0.2629, 0.5999, 0.2629, 0.6512, 0.3142, 0.6134, 0.3299, 0.6134, 0.3299, 0.5842, 0.3007, 0.5999, 0.2629, 0.7362, 0.5699, 0.6949, 0.5699, 0.6949, 0.5447, 0.6949, 0.5447, 0.7362, 0.5447, 0.7362, 0.5699, 0.6949, 0.5699, 0.6657, 0.5699, 0.6657, 0.5447, 0.6657, 0.5447, 0.6949, 0.5447, 0.6949, 0.5699, 0.5842, 0.5699, 0.5429, 0.5699, 0.5429, 0.5447, 0.5429, 0.5447, 0.5842, 0.5447, 0.5842, 0.5699, 0.5429, 0.5699, 0.5137, 0.5699, 0.5137, 0.5447, 0.5137, 0.5447, 0.5429, 0.5447, 0.5429, 0.5699, 0.4322, 0.5699, 0.3909, 0.5699, 0.3909, 0.5447, 0.3909, 0.5447, 0.4322, 0.5447, 0.4322, 0.5699, 0.3909, 0.5699, 0.3617, 0.5699, 0.3617, 0.5447, 0.3617, 0.5447, 0.3909, 0.5447, 0.3909, 0.5699, 0.5842, 0.5699, 0.5429, 0.5699, 0.5429, 0.5447, 0.5429, 0.5447, 0.5842, 0.5447, 0.5842, 0.5699, 0.5429, 0.5699, 0.5137, 0.5699, 0.5137, 0.5447, 0.5137, 0.5447, 0.5429, 0.5447, 0.5429, 0.5699, 0.5429, 0.4003, 0.5273, 0.4381, 0.5016, 0.4125, 0.5273, 0.4381, 0.4462, -0.3204, 0.5016, 0.4125, 0.4138, -0.06159, 0.4759, 0.3868, 0.43, -0.191, 0.4175, 0.01089, 0.4138, -0.06159, 0.43, -0.191, 0.43, -0.191, 0.4462, -0.3204, 0.4552, -0.2904, 0.4759, 0.3868, 0.5137, 0.3711, 0.5016, 0.4125, 0.5137, 0.3711, 0.5429, 0.4003, 0.5016, 0.4125, 0.3265, -0.7164, 0.3356, -0.6864, 0.3356, -0.5034, 0.3356, -0.5034, 0.3356, -0.3204, 0.3265, -0.2904])
me_conduitc_001.materials.append(mat_hard_metal_thin_for)
me_conduitc_001.update()
arm_armature = bpy.data.armatures.new('Armature')  # bones are not reproduced

# ---- objects
ob_armature = bpy.data.objects.new('Armature', arm_armature)
ob_conduitc = bpy.data.objects.new('conduitC', me_conduitc)
ob_conduitc_havok = bpy.data.objects.new('$conduitC_havok', me_conduitc_havok)
ob_conduitc_1 = bpy.data.objects.new('@conduitC', me_conduitc_001)

# ---- transforms, parenting, visibility, modifiers, constraints
ob_armature.location = (0.0, 0.0, 0.0)
ob_conduitc.parent = ob_armature
ob_conduitc.location = (0.0, 0.0, 51.66)
_vg = ob_conduitc.vertex_groups.new(name='frame conduitC')
_vg.add([0, 1, 2, 3, 4, 5, 6, 7, 8, 9, 10, 11, 12, 13, 14, 15, 16, 17, 18, 19, 20, 21, 22, 23, 24, 25, 26, 27, 28, 29, 30, 31, 32, 33, 34, 35, 36, 37, 38, 39, 40, 41, 42, 43, 44, 45, 46, 47, 48, 49, 50, 51, 52, 53, 54, 55, 56, 57, 58, 59, 60, 61, 62, 63, 64, 65, 66, 67, 68, 69, 70, 71, 72, 73, 74, 75], 1.0, 'REPLACE')
_m = ob_conduitc.modifiers.new('Armature', 'ARMATURE')
_m.object = ob_armature
ob_conduitc_havok.parent = ob_armature
ob_conduitc_havok.location = (0.1059, 0.2111, 51.6)
ob_conduitc_1.parent = ob_armature
ob_conduitc_1.location = (0.0, 0.0, 51.66)
_vg = ob_conduitc_1.vertex_groups.new(name='frame conduitC')
_vg.add([0, 1, 2, 3, 4, 5, 6, 7, 8, 9, 10, 11, 12, 13, 14, 15, 16, 17, 18, 19, 20, 21, 22, 23, 24, 25, 26, 27, 28, 29, 30, 31, 32, 33, 34, 35, 36, 37, 38, 39, 40, 41, 42, 43, 44, 45, 46, 47, 48, 49, 50, 51, 52, 53, 54, 55, 56, 57, 58, 59, 60, 61, 62, 63, 64, 65, 66, 67, 68, 69, 70, 71, 72, 73, 74, 75], 1.0, 'REPLACE')
_m = ob_conduitc_1.modifiers.new('Armature', 'ARMATURE')
_m.object = ob_armature

# ---- collection membership
col_collection.objects.link(ob_armature)
col_collection.objects.link(ob_conduitc)
col_collection.objects.link(ob_conduitc_havok)
col_collection.objects.link(ob_conduitc_1)

# ---- scene / render settings (as saved in the file)
scene.frame_start = 1; scene.frame_end = 250; scene.frame_set(1)
scene.render.engine = 'BLENDER_EEVEE_NEXT'
bpy.context.view_layer.update()

# ---- added for rendering (the .blend has no active camera and no usable light): camera, sun
cam_auto = bpy.data.cameras.new('AutoCamera')
cam_auto.lens = 50.0
cam_auto.sensor_width = 36.0
cam_auto.clip_end = 2365.4
ob_auto_camera = bpy.data.objects.new('AutoCamera', cam_auto)
scene.collection.objects.link(ob_auto_camera)
ob_auto_camera.location = (134.887, -161.527, 159.426)
ob_auto_camera.rotation_euler = (1.09748, -7.21219e-08, 0.694738)
scene.camera = ob_auto_camera
light_auto_sun = bpy.data.lights.new('AutoSun', 'SUN')
light_auto_sun.energy = 3.0
light_auto_sun.angle = 0.0523599
ob_auto_sun = bpy.data.objects.new('AutoSun', light_auto_sun)
scene.collection.objects.link(ob_auto_sun)
ob_auto_sun.rotation_euler = (0.872665, 0.174533, 0.523599)
bpy.context.view_layer.update()
